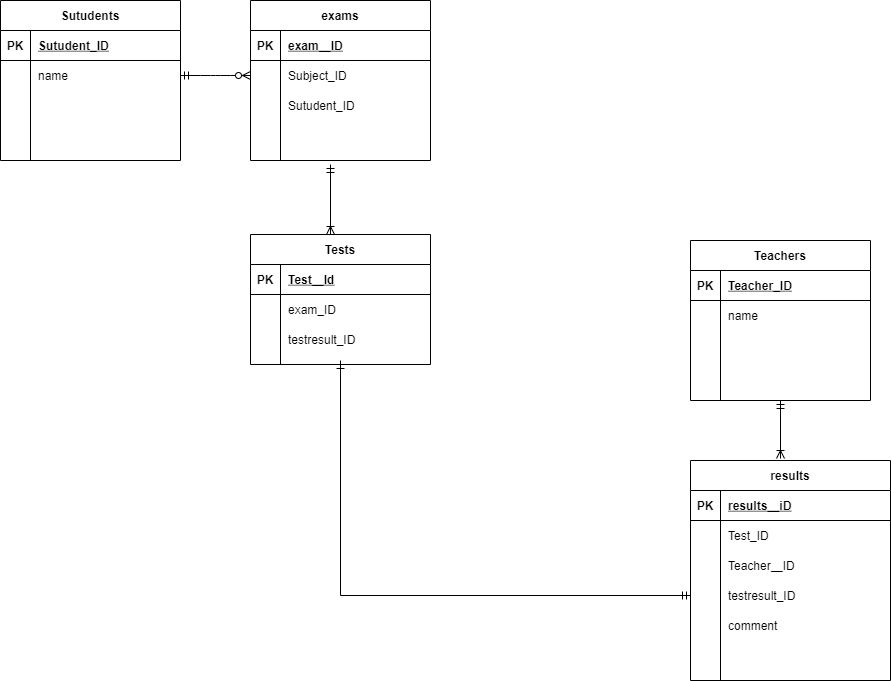

The diagram above was exported from draw.io. Its source (the exported page's mxGraphModel, read from the mxfile embedded in the PNG):
<mxGraphModel dx="811" dy="696" grid="1" gridSize="10" guides="1" tooltips="1" connect="1" arrows="1" fold="1" page="1" pageScale="1" pageWidth="1169" pageHeight="827" math="0" shadow="0">
  <root>
    <mxCell id="0" />
    <mxCell id="1" parent="0" />
    <mxCell id="16" value="Sutudents" style="shape=table;startSize=30;container=1;collapsible=1;childLayout=tableLayout;fixedRows=1;rowLines=0;fontStyle=1;align=center;resizeLast=1;" parent="1" vertex="1">
      <mxGeometry x="30" y="50" width="180" height="160" as="geometry" />
    </mxCell>
    <mxCell id="17" value="" style="shape=partialRectangle;collapsible=0;dropTarget=0;pointerEvents=0;fillColor=none;top=0;left=0;bottom=1;right=0;points=[[0,0.5],[1,0.5]];portConstraint=eastwest;" parent="16" vertex="1">
      <mxGeometry y="30" width="180" height="30" as="geometry" />
    </mxCell>
    <mxCell id="18" value="PK" style="shape=partialRectangle;connectable=0;fillColor=none;top=0;left=0;bottom=0;right=0;fontStyle=1;overflow=hidden;" parent="17" vertex="1">
      <mxGeometry width="30" height="30" as="geometry" />
    </mxCell>
    <mxCell id="19" value="Sutudent_ID" style="shape=partialRectangle;connectable=0;fillColor=none;top=0;left=0;bottom=0;right=0;align=left;spacingLeft=6;fontStyle=5;overflow=hidden;" parent="17" vertex="1">
      <mxGeometry x="30" width="150" height="30" as="geometry" />
    </mxCell>
    <mxCell id="20" value="" style="shape=partialRectangle;collapsible=0;dropTarget=0;pointerEvents=0;fillColor=none;top=0;left=0;bottom=0;right=0;points=[[0,0.5],[1,0.5]];portConstraint=eastwest;" parent="16" vertex="1">
      <mxGeometry y="60" width="180" height="30" as="geometry" />
    </mxCell>
    <mxCell id="21" value="" style="shape=partialRectangle;connectable=0;fillColor=none;top=0;left=0;bottom=0;right=0;editable=1;overflow=hidden;" parent="20" vertex="1">
      <mxGeometry width="30" height="30" as="geometry" />
    </mxCell>
    <mxCell id="22" value="name" style="shape=partialRectangle;connectable=0;fillColor=none;top=0;left=0;bottom=0;right=0;align=left;spacingLeft=6;overflow=hidden;" parent="20" vertex="1">
      <mxGeometry x="30" width="150" height="30" as="geometry" />
    </mxCell>
    <mxCell id="23" value="" style="shape=partialRectangle;collapsible=0;dropTarget=0;pointerEvents=0;fillColor=none;top=0;left=0;bottom=0;right=0;points=[[0,0.5],[1,0.5]];portConstraint=eastwest;" parent="16" vertex="1">
      <mxGeometry y="90" width="180" height="30" as="geometry" />
    </mxCell>
    <mxCell id="24" value="" style="shape=partialRectangle;connectable=0;fillColor=none;top=0;left=0;bottom=0;right=0;editable=1;overflow=hidden;" parent="23" vertex="1">
      <mxGeometry width="30" height="30" as="geometry" />
    </mxCell>
    <mxCell id="25" value="" style="shape=partialRectangle;connectable=0;fillColor=none;top=0;left=0;bottom=0;right=0;align=left;spacingLeft=6;overflow=hidden;" parent="23" vertex="1">
      <mxGeometry x="30" width="150" height="30" as="geometry" />
    </mxCell>
    <mxCell id="26" value="" style="shape=partialRectangle;collapsible=0;dropTarget=0;pointerEvents=0;fillColor=none;top=0;left=0;bottom=0;right=0;points=[[0,0.5],[1,0.5]];portConstraint=eastwest;" parent="16" vertex="1">
      <mxGeometry y="120" width="180" height="30" as="geometry" />
    </mxCell>
    <mxCell id="27" value="" style="shape=partialRectangle;connectable=0;fillColor=none;top=0;left=0;bottom=0;right=0;editable=1;overflow=hidden;" parent="26" vertex="1">
      <mxGeometry width="30" height="30" as="geometry" />
    </mxCell>
    <mxCell id="28" value="" style="shape=partialRectangle;connectable=0;fillColor=none;top=0;left=0;bottom=0;right=0;align=left;spacingLeft=6;overflow=hidden;" parent="26" vertex="1">
      <mxGeometry x="30" width="150" height="30" as="geometry" />
    </mxCell>
    <mxCell id="29" value="exams" style="shape=table;startSize=30;container=1;collapsible=1;childLayout=tableLayout;fixedRows=1;rowLines=0;fontStyle=1;align=center;resizeLast=1;" parent="1" vertex="1">
      <mxGeometry x="280" y="50" width="180" height="160" as="geometry" />
    </mxCell>
    <mxCell id="30" value="" style="shape=partialRectangle;collapsible=0;dropTarget=0;pointerEvents=0;fillColor=none;top=0;left=0;bottom=1;right=0;points=[[0,0.5],[1,0.5]];portConstraint=eastwest;" parent="29" vertex="1">
      <mxGeometry y="30" width="180" height="30" as="geometry" />
    </mxCell>
    <mxCell id="31" value="PK" style="shape=partialRectangle;connectable=0;fillColor=none;top=0;left=0;bottom=0;right=0;fontStyle=1;overflow=hidden;" parent="30" vertex="1">
      <mxGeometry width="30" height="30" as="geometry" />
    </mxCell>
    <mxCell id="32" value="exam＿ID" style="shape=partialRectangle;connectable=0;fillColor=none;top=0;left=0;bottom=0;right=0;align=left;spacingLeft=6;fontStyle=5;overflow=hidden;" parent="30" vertex="1">
      <mxGeometry x="30" width="150" height="30" as="geometry" />
    </mxCell>
    <mxCell id="33" value="" style="shape=partialRectangle;collapsible=0;dropTarget=0;pointerEvents=0;fillColor=none;top=0;left=0;bottom=0;right=0;points=[[0,0.5],[1,0.5]];portConstraint=eastwest;" parent="29" vertex="1">
      <mxGeometry y="60" width="180" height="30" as="geometry" />
    </mxCell>
    <mxCell id="34" value="" style="shape=partialRectangle;connectable=0;fillColor=none;top=0;left=0;bottom=0;right=0;editable=1;overflow=hidden;" parent="33" vertex="1">
      <mxGeometry width="30" height="30" as="geometry" />
    </mxCell>
    <mxCell id="35" value="Subject_ID" style="shape=partialRectangle;connectable=0;fillColor=none;top=0;left=0;bottom=0;right=0;align=left;spacingLeft=6;overflow=hidden;" parent="33" vertex="1">
      <mxGeometry x="30" width="150" height="30" as="geometry" />
    </mxCell>
    <mxCell id="36" value="" style="shape=partialRectangle;collapsible=0;dropTarget=0;pointerEvents=0;fillColor=none;top=0;left=0;bottom=0;right=0;points=[[0,0.5],[1,0.5]];portConstraint=eastwest;" parent="29" vertex="1">
      <mxGeometry y="90" width="180" height="30" as="geometry" />
    </mxCell>
    <mxCell id="37" value="" style="shape=partialRectangle;connectable=0;fillColor=none;top=0;left=0;bottom=0;right=0;editable=1;overflow=hidden;" parent="36" vertex="1">
      <mxGeometry width="30" height="30" as="geometry" />
    </mxCell>
    <mxCell id="38" value="Sutudent_ID" style="shape=partialRectangle;connectable=0;fillColor=none;top=0;left=0;bottom=0;right=0;align=left;spacingLeft=6;overflow=hidden;" parent="36" vertex="1">
      <mxGeometry x="30" width="150" height="30" as="geometry" />
    </mxCell>
    <mxCell id="39" value="" style="shape=partialRectangle;collapsible=0;dropTarget=0;pointerEvents=0;fillColor=none;top=0;left=0;bottom=0;right=0;points=[[0,0.5],[1,0.5]];portConstraint=eastwest;" parent="29" vertex="1">
      <mxGeometry y="120" width="180" height="30" as="geometry" />
    </mxCell>
    <mxCell id="40" value="" style="shape=partialRectangle;connectable=0;fillColor=none;top=0;left=0;bottom=0;right=0;editable=1;overflow=hidden;" parent="39" vertex="1">
      <mxGeometry width="30" height="30" as="geometry" />
    </mxCell>
    <mxCell id="41" value="" style="shape=partialRectangle;connectable=0;fillColor=none;top=0;left=0;bottom=0;right=0;align=left;spacingLeft=6;overflow=hidden;" parent="39" vertex="1">
      <mxGeometry x="30" width="150" height="30" as="geometry" />
    </mxCell>
    <mxCell id="46" value="Tests" style="shape=table;startSize=30;container=1;collapsible=1;childLayout=tableLayout;fixedRows=1;rowLines=0;fontStyle=1;align=center;resizeLast=1;" parent="1" vertex="1">
      <mxGeometry x="280" y="284" width="180" height="130" as="geometry" />
    </mxCell>
    <mxCell id="47" value="" style="shape=partialRectangle;collapsible=0;dropTarget=0;pointerEvents=0;fillColor=none;top=0;left=0;bottom=1;right=0;points=[[0,0.5],[1,0.5]];portConstraint=eastwest;" parent="46" vertex="1">
      <mxGeometry y="30" width="180" height="30" as="geometry" />
    </mxCell>
    <mxCell id="48" value="PK" style="shape=partialRectangle;connectable=0;fillColor=none;top=0;left=0;bottom=0;right=0;fontStyle=1;overflow=hidden;" parent="47" vertex="1">
      <mxGeometry width="30" height="30" as="geometry" />
    </mxCell>
    <mxCell id="49" value="Test＿Id" style="shape=partialRectangle;connectable=0;fillColor=none;top=0;left=0;bottom=0;right=0;align=left;spacingLeft=6;fontStyle=5;overflow=hidden;" parent="47" vertex="1">
      <mxGeometry x="30" width="150" height="30" as="geometry" />
    </mxCell>
    <mxCell id="53" value="" style="shape=partialRectangle;collapsible=0;dropTarget=0;pointerEvents=0;fillColor=none;top=0;left=0;bottom=0;right=0;points=[[0,0.5],[1,0.5]];portConstraint=eastwest;" parent="46" vertex="1">
      <mxGeometry y="60" width="180" height="30" as="geometry" />
    </mxCell>
    <mxCell id="54" value="" style="shape=partialRectangle;connectable=0;fillColor=none;top=0;left=0;bottom=0;right=0;editable=1;overflow=hidden;" parent="53" vertex="1">
      <mxGeometry width="30" height="30" as="geometry" />
    </mxCell>
    <mxCell id="55" value="exam_ID" style="shape=partialRectangle;connectable=0;fillColor=none;top=0;left=0;bottom=0;right=0;align=left;spacingLeft=6;overflow=hidden;" parent="53" vertex="1">
      <mxGeometry x="30" width="150" height="30" as="geometry" />
    </mxCell>
    <mxCell id="56" value="" style="shape=partialRectangle;collapsible=0;dropTarget=0;pointerEvents=0;fillColor=none;top=0;left=0;bottom=0;right=0;points=[[0,0.5],[1,0.5]];portConstraint=eastwest;" parent="46" vertex="1">
      <mxGeometry y="90" width="180" height="30" as="geometry" />
    </mxCell>
    <mxCell id="57" value="" style="shape=partialRectangle;connectable=0;fillColor=none;top=0;left=0;bottom=0;right=0;editable=1;overflow=hidden;" parent="56" vertex="1">
      <mxGeometry width="30" height="30" as="geometry" />
    </mxCell>
    <mxCell id="58" value="testresult_ID" style="shape=partialRectangle;connectable=0;fillColor=none;top=0;left=0;bottom=0;right=0;align=left;spacingLeft=6;overflow=hidden;" parent="56" vertex="1">
      <mxGeometry x="30" width="150" height="30" as="geometry" />
    </mxCell>
    <mxCell id="102" style="edgeStyle=none;rounded=0;orthogonalLoop=1;jettySize=auto;html=1;exitX=0.5;exitY=1;exitDx=0;exitDy=0;entryX=0.45;entryY=-0.009;entryDx=0;entryDy=0;entryPerimeter=0;startArrow=ERmandOne;startFill=0;endArrow=ERoneToMany;endFill=0;endSize=6;" parent="1" source="60" target="73" edge="1">
      <mxGeometry relative="1" as="geometry" />
    </mxCell>
    <mxCell id="60" value="Teachers" style="shape=table;startSize=30;container=1;collapsible=1;childLayout=tableLayout;fixedRows=1;rowLines=0;fontStyle=1;align=center;resizeLast=1;" parent="1" vertex="1">
      <mxGeometry x="720" y="290" width="180" height="160" as="geometry" />
    </mxCell>
    <mxCell id="61" value="" style="shape=partialRectangle;collapsible=0;dropTarget=0;pointerEvents=0;fillColor=none;top=0;left=0;bottom=1;right=0;points=[[0,0.5],[1,0.5]];portConstraint=eastwest;" parent="60" vertex="1">
      <mxGeometry y="30" width="180" height="30" as="geometry" />
    </mxCell>
    <mxCell id="62" value="PK" style="shape=partialRectangle;connectable=0;fillColor=none;top=0;left=0;bottom=0;right=0;fontStyle=1;overflow=hidden;" parent="61" vertex="1">
      <mxGeometry width="30" height="30" as="geometry" />
    </mxCell>
    <mxCell id="63" value="Teacher_ID" style="shape=partialRectangle;connectable=0;fillColor=none;top=0;left=0;bottom=0;right=0;align=left;spacingLeft=6;fontStyle=5;overflow=hidden;" parent="61" vertex="1">
      <mxGeometry x="30" width="150" height="30" as="geometry" />
    </mxCell>
    <mxCell id="64" value="" style="shape=partialRectangle;collapsible=0;dropTarget=0;pointerEvents=0;fillColor=none;top=0;left=0;bottom=0;right=0;points=[[0,0.5],[1,0.5]];portConstraint=eastwest;" parent="60" vertex="1">
      <mxGeometry y="60" width="180" height="30" as="geometry" />
    </mxCell>
    <mxCell id="65" value="" style="shape=partialRectangle;connectable=0;fillColor=none;top=0;left=0;bottom=0;right=0;editable=1;overflow=hidden;" parent="64" vertex="1">
      <mxGeometry width="30" height="30" as="geometry" />
    </mxCell>
    <mxCell id="66" value="name" style="shape=partialRectangle;connectable=0;fillColor=none;top=0;left=0;bottom=0;right=0;align=left;spacingLeft=6;overflow=hidden;" parent="64" vertex="1">
      <mxGeometry x="30" width="150" height="30" as="geometry" />
    </mxCell>
    <mxCell id="67" value="" style="shape=partialRectangle;collapsible=0;dropTarget=0;pointerEvents=0;fillColor=none;top=0;left=0;bottom=0;right=0;points=[[0,0.5],[1,0.5]];portConstraint=eastwest;" parent="60" vertex="1">
      <mxGeometry y="90" width="180" height="30" as="geometry" />
    </mxCell>
    <mxCell id="68" value="" style="shape=partialRectangle;connectable=0;fillColor=none;top=0;left=0;bottom=0;right=0;editable=1;overflow=hidden;" parent="67" vertex="1">
      <mxGeometry width="30" height="30" as="geometry" />
    </mxCell>
    <mxCell id="69" value="" style="shape=partialRectangle;connectable=0;fillColor=none;top=0;left=0;bottom=0;right=0;align=left;spacingLeft=6;overflow=hidden;" parent="67" vertex="1">
      <mxGeometry x="30" width="150" height="30" as="geometry" />
    </mxCell>
    <mxCell id="70" value="" style="shape=partialRectangle;collapsible=0;dropTarget=0;pointerEvents=0;fillColor=none;top=0;left=0;bottom=0;right=0;points=[[0,0.5],[1,0.5]];portConstraint=eastwest;" parent="60" vertex="1">
      <mxGeometry y="120" width="180" height="30" as="geometry" />
    </mxCell>
    <mxCell id="71" value="" style="shape=partialRectangle;connectable=0;fillColor=none;top=0;left=0;bottom=0;right=0;editable=1;overflow=hidden;" parent="70" vertex="1">
      <mxGeometry width="30" height="30" as="geometry" />
    </mxCell>
    <mxCell id="72" value="" style="shape=partialRectangle;connectable=0;fillColor=none;top=0;left=0;bottom=0;right=0;align=left;spacingLeft=6;overflow=hidden;" parent="70" vertex="1">
      <mxGeometry x="30" width="150" height="30" as="geometry" />
    </mxCell>
    <mxCell id="73" value="results" style="shape=table;startSize=30;container=1;collapsible=1;childLayout=tableLayout;fixedRows=1;rowLines=0;fontStyle=1;align=center;resizeLast=1;" parent="1" vertex="1">
      <mxGeometry x="720" y="510" width="200" height="220" as="geometry" />
    </mxCell>
    <mxCell id="74" value="" style="shape=partialRectangle;collapsible=0;dropTarget=0;pointerEvents=0;fillColor=none;top=0;left=0;bottom=1;right=0;points=[[0,0.5],[1,0.5]];portConstraint=eastwest;" parent="73" vertex="1">
      <mxGeometry y="30" width="200" height="30" as="geometry" />
    </mxCell>
    <mxCell id="75" value="PK" style="shape=partialRectangle;connectable=0;fillColor=none;top=0;left=0;bottom=0;right=0;fontStyle=1;overflow=hidden;" parent="74" vertex="1">
      <mxGeometry width="30" height="30" as="geometry" />
    </mxCell>
    <mxCell id="76" value="results＿iD" style="shape=partialRectangle;connectable=0;fillColor=none;top=0;left=0;bottom=0;right=0;align=left;spacingLeft=6;fontStyle=5;overflow=hidden;" parent="74" vertex="1">
      <mxGeometry x="30" width="170" height="30" as="geometry" />
    </mxCell>
    <mxCell id="83" value="" style="shape=partialRectangle;collapsible=0;dropTarget=0;pointerEvents=0;fillColor=none;top=0;left=0;bottom=0;right=0;points=[[0,0.5],[1,0.5]];portConstraint=eastwest;" parent="73" vertex="1">
      <mxGeometry y="60" width="200" height="30" as="geometry" />
    </mxCell>
    <mxCell id="84" value="" style="shape=partialRectangle;connectable=0;fillColor=none;top=0;left=0;bottom=0;right=0;editable=1;overflow=hidden;" parent="83" vertex="1">
      <mxGeometry width="30" height="30" as="geometry" />
    </mxCell>
    <mxCell id="85" value="Test_ID" style="shape=partialRectangle;connectable=0;fillColor=none;top=0;left=0;bottom=0;right=0;align=left;spacingLeft=6;overflow=hidden;" parent="83" vertex="1">
      <mxGeometry x="30" width="170" height="30" as="geometry" />
    </mxCell>
    <mxCell id="77" value="" style="shape=partialRectangle;collapsible=0;dropTarget=0;pointerEvents=0;fillColor=none;top=0;left=0;bottom=0;right=0;points=[[0,0.5],[1,0.5]];portConstraint=eastwest;" parent="73" vertex="1">
      <mxGeometry y="90" width="200" height="30" as="geometry" />
    </mxCell>
    <mxCell id="78" value="" style="shape=partialRectangle;connectable=0;fillColor=none;top=0;left=0;bottom=0;right=0;editable=1;overflow=hidden;" parent="77" vertex="1">
      <mxGeometry width="30" height="30" as="geometry" />
    </mxCell>
    <mxCell id="79" value="Teacher＿ID" style="shape=partialRectangle;connectable=0;fillColor=none;top=0;left=0;bottom=0;right=0;align=left;spacingLeft=6;overflow=hidden;" parent="77" vertex="1">
      <mxGeometry x="30" width="170" height="30" as="geometry" />
    </mxCell>
    <mxCell id="80" value="" style="shape=partialRectangle;collapsible=0;dropTarget=0;pointerEvents=0;fillColor=none;top=0;left=0;bottom=0;right=0;points=[[0,0.5],[1,0.5]];portConstraint=eastwest;" parent="73" vertex="1">
      <mxGeometry y="120" width="200" height="30" as="geometry" />
    </mxCell>
    <mxCell id="81" value="" style="shape=partialRectangle;connectable=0;fillColor=none;top=0;left=0;bottom=0;right=0;editable=1;overflow=hidden;" parent="80" vertex="1">
      <mxGeometry width="30" height="30" as="geometry" />
    </mxCell>
    <mxCell id="82" value="testresult_ID" style="shape=partialRectangle;connectable=0;fillColor=none;top=0;left=0;bottom=0;right=0;align=left;spacingLeft=6;overflow=hidden;" parent="80" vertex="1">
      <mxGeometry x="30" width="170" height="30" as="geometry" />
    </mxCell>
    <mxCell id="92" style="edgeStyle=orthogonalEdgeStyle;rounded=0;orthogonalLoop=1;jettySize=auto;html=1;exitX=0;exitY=0.5;exitDx=0;exitDy=0;endArrow=ERmandOne;endFill=0;startArrow=ERmandOne;startFill=0;" parent="1" source="80" edge="1">
      <mxGeometry relative="1" as="geometry">
        <mxPoint x="370" y="410" as="targetPoint" />
      </mxGeometry>
    </mxCell>
    <mxCell id="94" value="comment" style="shape=partialRectangle;connectable=0;fillColor=none;top=0;left=0;bottom=0;right=0;align=left;spacingLeft=6;overflow=hidden;" parent="1" vertex="1">
      <mxGeometry x="750" y="660" width="170" height="30" as="geometry" />
    </mxCell>
    <mxCell id="99" value="" style="edgeStyle=entityRelationEdgeStyle;fontSize=12;html=1;endArrow=ERzeroToMany;startArrow=ERmandOne;endSize=6;entryX=0;entryY=0.5;entryDx=0;entryDy=0;exitX=1;exitY=0.5;exitDx=0;exitDy=0;startFill=0;" parent="1" source="20" target="33" edge="1">
      <mxGeometry width="100" height="100" relative="1" as="geometry">
        <mxPoint x="210" y="140" as="sourcePoint" />
        <mxPoint x="310" y="40" as="targetPoint" />
      </mxGeometry>
    </mxCell>
    <mxCell id="100" value="" style="fontSize=12;html=1;endArrow=ERmandOne;startArrow=ERoneToMany;endSize=6;endFill=0;startFill=0;" parent="1" edge="1">
      <mxGeometry width="100" height="100" relative="1" as="geometry">
        <mxPoint x="360" y="284" as="sourcePoint" />
        <mxPoint x="360" y="214" as="targetPoint" />
      </mxGeometry>
    </mxCell>
  </root>
</mxGraphModel>